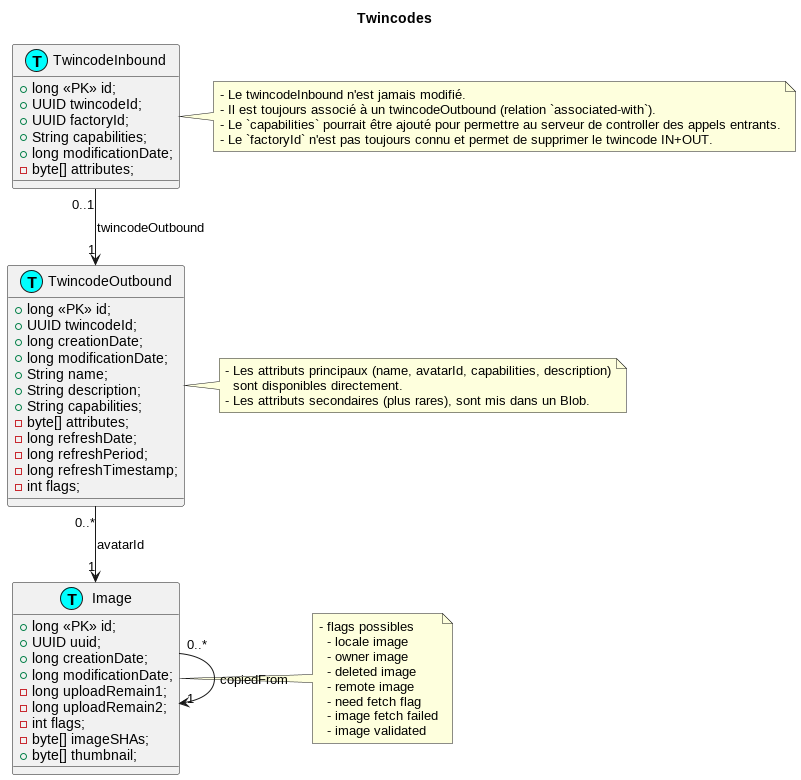

The diagram above was rendered by PlantUML. Its source (embedded in the PNG):
@startuml

!include images.puml

title Twincodes

class TwincodeOutbound << (T,cyan) >> {
  +long <<PK>> id;
  +UUID twincodeId;
  +long creationDate;
  +long modificationDate;
  +String name;
  +String description;
  +String capabilities;
  -byte[] attributes;
  -long refreshDate;
  -long refreshPeriod;
  -long refreshTimestamp;
  -int flags;
}

note right
- Les attributs principaux (name, avatarId, capabilities, description)
  sont disponibles directement.
- Les attributs secondaires (plus rares), sont mis dans un Blob.
end note

TwincodeOutbound "0..*" --> "1" Image : avatarId

class TwincodeInbound << (T,cyan) >> {
  +long <<PK>> id;
  +UUID twincodeId;
  +UUID factoryId;
  +String capabilities;
  +long modificationDate;
  -byte[] attributes;
}

TwincodeInbound "0..1" --> "1" TwincodeOutbound : twincodeOutbound

note right
- Le twincodeInbound n'est jamais modifié.
- Il est toujours associé à un twincodeOutbound (relation `associated-with`).
- Le `capabilities` pourrait être ajouté pour permettre au serveur de controller des appels entrants.
- Le `factoryId` n'est pas toujours connu et permet de supprimer le twincode IN+OUT.
end note

@enduml